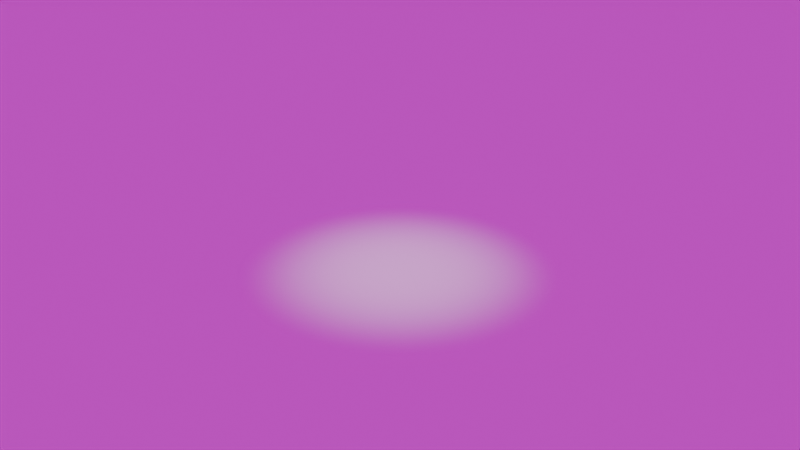 # Source: startup.blend  (saved by Blender 3.6.11; exported with 4.5.12 LTS)
import bpy
from mathutils import Matrix  # noqa: F401  (used for matrix-valued properties, if any)

bpy.ops.wm.read_factory_settings(use_empty=True)
scene = bpy.context.scene
scene.name = 'Scene'

# ---- collections
col_scene_3d = bpy.data.collections.new('Scene 3D'); scene.collection.children.link(col_scene_3d)
col_base = bpy.data.collections.new('Base'); scene.collection.children.link(col_base)
col_scene_systeme = bpy.data.collections.new('Scene Systeme'); scene.collection.children.link(col_scene_systeme)

# ---- images (referenced by path relative to the original .blend; pixels are not part of the script)
import os
ASSET_DIR = os.environ.get("B2B_ASSET_DIR", "")  # directory of the original .blend (textures are referenced by path, not embedded)
HERE = os.path.dirname(os.path.abspath(__file__))  # packed textures are extracted next to this script under _unpacked/

def load_image(name, relpath, width, height, colorspace="sRGB"):
    """Load a texture the original file referenced (path relative to the .blend, or extracted next to this script)."""
    p = next((c for c in (os.path.join(HERE, relpath), os.path.join(ASSET_DIR, relpath)) if relpath and os.path.exists(c)), "")
    if p:
        img = bpy.data.images.load(p, check_existing=True)
        img.name = name
    else:  # same state as the original file: an image datablock whose file is absent (Cycles renders it pink)
        img = bpy.data.images.new(name, width, height)
        img.source = "FILE"
        img.filepath = "//" + (relpath or name)
    img.colorspace_settings.name = colorspace
    return img
img_forest_exr = load_image('forest.exr', 'forest.exr', 1024, 1024, 'Linear Rec.709')

# ---- world
world_world = bpy.data.worlds.new('World'); scene.world = world_world
world_world.use_nodes = True; world_world.node_tree.nodes.clear()
_N = world_world.node_tree.nodes; _L = world_world.node_tree.links
n0 = _N.new('ShaderNodeOutputWorld'); n0.name = 'World Output'; n0.location = (300, 300)
n1 = _N.new('ShaderNodeBackground'); n1.name = 'Background'; n1.location = (10, 300)
n2 = _N.new('ShaderNodeTexEnvironment'); n2.name = 'Texture d’environnement'; n2.location = (-315, 292)
n2.image = img_forest_exr
_L.new(n1.outputs[0], n0.inputs[0])
_L.new(n2.outputs[0], n1.inputs[0])
n0.is_active_output = True
world_world.color = (0.05088, 0.05088, 0.05088)
world_world.use_sun_shadow = False
world_world.sun_shadow_jitter_overblur = 0.0

# ---- cameras
cam_cam_ra = bpy.data.cameras.new('Caméra')

# ---- lights
light_spot = bpy.data.lights.new('Spot', 'SPOT')
light_spot.transmission_factor = 0.0
light_spot.volume_factor = 0.0
light_spot.energy = 750.0
light_spot.shadow_maximum_resolution = 0.006
light_spot.use_absolute_resolution = True
light_spot.spot_blend = 1.0
light_spot.spot_size = 1.047

# ---- meshes
me_plan = bpy.data.meshes.new('Plan')
me_plan.from_pydata([(-50.0, -50.0, 0.0), (50.0, -50.0, 0.0), (-50.0, 50.0, 0.0), (50.0, 50.0, 0.0)], [], [(0, 1, 3, 2)])
_uv = me_plan.uv_layers.new(name='CarteUV')
_uv.uv.foreach_set('vector', [0.0, 0.0, 1.0, 0.0, 1.0, 1.0, 0.0, 1.0])
me_plan.update()

# ---- objects
ob_sol = bpy.data.objects.new('Sol', me_plan)
ob_cam = bpy.data.objects.new('Cam', cam_cam_ra)
ob_spot = bpy.data.objects.new('Spot', light_spot)

# ---- transforms, parenting, visibility, modifiers, constraints
ob_sol.location = (0.0, 0.0, 0.0)
ob_cam.location = (15.0, -15.0, 11.0)
ob_cam.rotation_euler = (1.134, 0.0, 0.7854)
ob_spot.location = (0.0, 0.0, 6.0)

# ---- collection membership
col_base.objects.link(ob_sol)
col_base.objects.link(ob_cam)
col_base.objects.link(ob_spot)

# ---- scene / render settings (as saved in the file)
scene.camera = ob_cam
scene.frame_start = 0; scene.frame_end = 250; scene.frame_set(0)
scene.render.engine = 'BLENDER_EEVEE_NEXT'
scene.render.fps = 60
scene.render.fps_base = 1.001
scene.render.hair_type = 'STRIP'
scene.cycles.sampling_pattern = 'TABULATED_SOBOL'
scene.eevee.taa_samples = 8
scene.eevee.use_taa_reprojection = False
scene.eevee.bokeh_max_size = 60.0
scene.view_settings.look = 'AgX - Punchy'
scene.view_settings.exposure = 0.5
bpy.context.view_layer.update()
